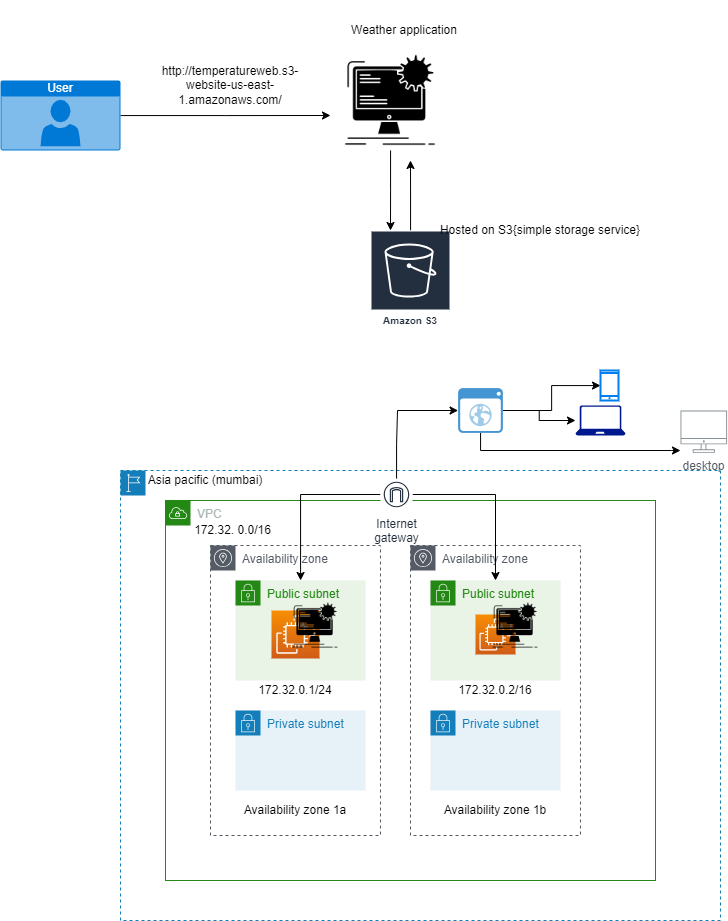

The diagram above was exported from draw.io. Its source (the exported page's mxGraphModel, read from the mxfile embedded in the PNG):
<mxGraphModel dx="1379" dy="616" grid="1" gridSize="10" guides="1" tooltips="1" connect="1" arrows="1" fold="1" page="1" pageScale="1" pageWidth="850" pageHeight="1100" math="0" shadow="0">
  <root>
    <mxCell id="0" />
    <mxCell id="1" parent="0" />
    <mxCell id="jtnOdo2m8aWCIFwNrk6C-14" style="edgeStyle=orthogonalEdgeStyle;rounded=0;orthogonalLoop=1;jettySize=auto;html=1;" parent="1" source="jtnOdo2m8aWCIFwNrk6C-2" edge="1">
      <mxGeometry relative="1" as="geometry">
        <mxPoint x="420" y="280" as="targetPoint" />
      </mxGeometry>
    </mxCell>
    <mxCell id="jtnOdo2m8aWCIFwNrk6C-2" value="" style="shape=image;html=1;verticalAlign=top;verticalLabelPosition=bottom;labelBackgroundColor=#ffffff;imageAspect=0;aspect=fixed;image=https://cdn2.iconfinder.com/data/icons/web-development-and-studio/512/663_Internet_layout_page_site_static-128.png" parent="1" vertex="1">
      <mxGeometry x="370" y="100" width="100" height="100" as="geometry" />
    </mxCell>
    <mxCell id="jtnOdo2m8aWCIFwNrk6C-12" style="edgeStyle=orthogonalEdgeStyle;rounded=0;orthogonalLoop=1;jettySize=auto;html=1;" parent="1" source="jtnOdo2m8aWCIFwNrk6C-3" edge="1">
      <mxGeometry relative="1" as="geometry">
        <mxPoint x="440" y="210" as="targetPoint" />
      </mxGeometry>
    </mxCell>
    <mxCell id="jtnOdo2m8aWCIFwNrk6C-3" value="Amazon S3" style="sketch=0;outlineConnect=0;fontColor=#232F3E;gradientColor=none;strokeColor=#ffffff;fillColor=#232F3E;dashed=0;verticalLabelPosition=middle;verticalAlign=bottom;align=center;html=1;whiteSpace=wrap;fontSize=10;fontStyle=1;spacing=3;shape=mxgraph.aws4.productIcon;prIcon=mxgraph.aws4.s3;" parent="1" vertex="1">
      <mxGeometry x="400" y="280" width="80" height="100" as="geometry" />
    </mxCell>
    <mxCell id="jtnOdo2m8aWCIFwNrk6C-7" style="edgeStyle=orthogonalEdgeStyle;rounded=0;orthogonalLoop=1;jettySize=auto;html=1;" parent="1" source="jtnOdo2m8aWCIFwNrk6C-6" edge="1">
      <mxGeometry relative="1" as="geometry">
        <mxPoint x="360" y="165" as="targetPoint" />
      </mxGeometry>
    </mxCell>
    <mxCell id="jtnOdo2m8aWCIFwNrk6C-6" value="User" style="html=1;whiteSpace=wrap;strokeColor=none;fillColor=#0079D6;labelPosition=center;verticalLabelPosition=middle;verticalAlign=top;align=center;fontSize=12;outlineConnect=0;spacingTop=-6;fontColor=#FFFFFF;sketch=0;shape=mxgraph.sitemap.user;" parent="1" vertex="1">
      <mxGeometry x="30" y="130" width="120" height="70" as="geometry" />
    </mxCell>
    <mxCell id="jtnOdo2m8aWCIFwNrk6C-9" value="Weather application" style="text;html=1;strokeColor=none;fillColor=none;align=center;verticalAlign=middle;whiteSpace=wrap;rounded=0;" parent="1" vertex="1">
      <mxGeometry x="334" y="50" width="200" height="60" as="geometry" />
    </mxCell>
    <mxCell id="jtnOdo2m8aWCIFwNrk6C-10" value="Hosted on S3{simple storage service}" style="text;html=1;strokeColor=none;fillColor=none;align=center;verticalAlign=middle;whiteSpace=wrap;rounded=0;" parent="1" vertex="1">
      <mxGeometry x="430" y="240" width="280" height="80" as="geometry" />
    </mxCell>
    <UserObject label="http://temperatureweb.s3-website-us-east-1.amazonaws.com/" link="http://temperatureweb.s3-website-us-east-1.amazonaws.com/" id="jtnOdo2m8aWCIFwNrk6C-13">
      <mxCell style="text;html=1;strokeColor=none;fillColor=none;align=center;verticalAlign=middle;whiteSpace=wrap;rounded=0;" parent="1" vertex="1">
        <mxGeometry x="170" y="120" width="180" height="30" as="geometry" />
      </mxCell>
    </UserObject>
    <mxCell id="pX6giANQEBF6ceu9UIXS-4" value="" style="points=[[0,0],[0.25,0],[0.5,0],[0.75,0],[1,0],[1,0.25],[1,0.5],[1,0.75],[1,1],[0.75,1],[0.5,1],[0.25,1],[0,1],[0,0.75],[0,0.5],[0,0.25]];outlineConnect=0;gradientColor=none;html=1;whiteSpace=wrap;fontSize=12;fontStyle=0;container=1;pointerEvents=0;collapsible=0;recursiveResize=0;shape=mxgraph.aws4.group;grIcon=mxgraph.aws4.group_region;strokeColor=#147EBA;fillColor=none;verticalAlign=top;align=left;spacingLeft=30;fontColor=#147EBA;dashed=1;" vertex="1" parent="1">
      <mxGeometry x="150" y="520" width="600" height="450" as="geometry" />
    </mxCell>
    <mxCell id="pX6giANQEBF6ceu9UIXS-2" value="VPC" style="points=[[0,0],[0.25,0],[0.5,0],[0.75,0],[1,0],[1,0.25],[1,0.5],[1,0.75],[1,1],[0.75,1],[0.5,1],[0.25,1],[0,1],[0,0.75],[0,0.5],[0,0.25]];outlineConnect=0;gradientColor=none;html=1;whiteSpace=wrap;fontSize=12;fontStyle=0;container=1;pointerEvents=0;collapsible=0;recursiveResize=0;shape=mxgraph.aws4.group;grIcon=mxgraph.aws4.group_vpc;strokeColor=#248814;fillColor=none;verticalAlign=top;align=left;spacingLeft=30;fontColor=#AAB7B8;dashed=0;" vertex="1" parent="pX6giANQEBF6ceu9UIXS-4">
      <mxGeometry x="45" y="30" width="490" height="380" as="geometry" />
    </mxCell>
    <mxCell id="pX6giANQEBF6ceu9UIXS-5" value="Availability zone" style="sketch=0;outlineConnect=0;gradientColor=none;html=1;whiteSpace=wrap;fontSize=12;fontStyle=0;shape=mxgraph.aws4.group;grIcon=mxgraph.aws4.group_availability_zone;strokeColor=#545B64;fillColor=none;verticalAlign=top;align=left;spacingLeft=30;fontColor=#545B64;dashed=1;" vertex="1" parent="pX6giANQEBF6ceu9UIXS-2">
      <mxGeometry x="45" y="45" width="170" height="290" as="geometry" />
    </mxCell>
    <mxCell id="pX6giANQEBF6ceu9UIXS-6" value="Availability zone" style="sketch=0;outlineConnect=0;gradientColor=none;html=1;whiteSpace=wrap;fontSize=12;fontStyle=0;shape=mxgraph.aws4.group;grIcon=mxgraph.aws4.group_availability_zone;strokeColor=#545B64;fillColor=none;verticalAlign=top;align=left;spacingLeft=30;fontColor=#545B64;dashed=1;" vertex="1" parent="pX6giANQEBF6ceu9UIXS-2">
      <mxGeometry x="245" y="45" width="170" height="290" as="geometry" />
    </mxCell>
    <mxCell id="pX6giANQEBF6ceu9UIXS-7" value="Availability zone 1a" style="text;html=1;strokeColor=none;fillColor=none;align=center;verticalAlign=middle;whiteSpace=wrap;rounded=0;" vertex="1" parent="pX6giANQEBF6ceu9UIXS-2">
      <mxGeometry x="70" y="295" width="120" height="30" as="geometry" />
    </mxCell>
    <mxCell id="pX6giANQEBF6ceu9UIXS-8" value="Availability zone 1b" style="text;html=1;strokeColor=none;fillColor=none;align=center;verticalAlign=middle;whiteSpace=wrap;rounded=0;" vertex="1" parent="pX6giANQEBF6ceu9UIXS-2">
      <mxGeometry x="265" y="302.5" width="130" height="15" as="geometry" />
    </mxCell>
    <mxCell id="pX6giANQEBF6ceu9UIXS-9" value="Private subnet" style="points=[[0,0],[0.25,0],[0.5,0],[0.75,0],[1,0],[1,0.25],[1,0.5],[1,0.75],[1,1],[0.75,1],[0.5,1],[0.25,1],[0,1],[0,0.75],[0,0.5],[0,0.25]];outlineConnect=0;gradientColor=none;html=1;whiteSpace=wrap;fontSize=12;fontStyle=0;container=1;pointerEvents=0;collapsible=0;recursiveResize=0;shape=mxgraph.aws4.group;grIcon=mxgraph.aws4.group_security_group;grStroke=0;strokeColor=#147EBA;fillColor=#E6F2F8;verticalAlign=top;align=left;spacingLeft=30;fontColor=#147EBA;dashed=0;" vertex="1" parent="pX6giANQEBF6ceu9UIXS-2">
      <mxGeometry x="70" y="210" width="130" height="80" as="geometry" />
    </mxCell>
    <mxCell id="pX6giANQEBF6ceu9UIXS-11" value="Private subnet" style="points=[[0,0],[0.25,0],[0.5,0],[0.75,0],[1,0],[1,0.25],[1,0.5],[1,0.75],[1,1],[0.75,1],[0.5,1],[0.25,1],[0,1],[0,0.75],[0,0.5],[0,0.25]];outlineConnect=0;gradientColor=none;html=1;whiteSpace=wrap;fontSize=12;fontStyle=0;container=1;pointerEvents=0;collapsible=0;recursiveResize=0;shape=mxgraph.aws4.group;grIcon=mxgraph.aws4.group_security_group;grStroke=0;strokeColor=#147EBA;fillColor=#E6F2F8;verticalAlign=top;align=left;spacingLeft=30;fontColor=#147EBA;dashed=0;" vertex="1" parent="pX6giANQEBF6ceu9UIXS-2">
      <mxGeometry x="265" y="210" width="130" height="80" as="geometry" />
    </mxCell>
    <mxCell id="pX6giANQEBF6ceu9UIXS-12" value="Public subnet" style="points=[[0,0],[0.25,0],[0.5,0],[0.75,0],[1,0],[1,0.25],[1,0.5],[1,0.75],[1,1],[0.75,1],[0.5,1],[0.25,1],[0,1],[0,0.75],[0,0.5],[0,0.25]];outlineConnect=0;gradientColor=none;html=1;whiteSpace=wrap;fontSize=12;fontStyle=0;container=1;pointerEvents=0;collapsible=0;recursiveResize=0;shape=mxgraph.aws4.group;grIcon=mxgraph.aws4.group_security_group;grStroke=0;strokeColor=#248814;fillColor=#E9F3E6;verticalAlign=top;align=left;spacingLeft=30;fontColor=#248814;dashed=0;" vertex="1" parent="pX6giANQEBF6ceu9UIXS-2">
      <mxGeometry x="70" y="80" width="130" height="100" as="geometry" />
    </mxCell>
    <mxCell id="pX6giANQEBF6ceu9UIXS-13" value="Public subnet" style="points=[[0,0],[0.25,0],[0.5,0],[0.75,0],[1,0],[1,0.25],[1,0.5],[1,0.75],[1,1],[0.75,1],[0.5,1],[0.25,1],[0,1],[0,0.75],[0,0.5],[0,0.25]];outlineConnect=0;gradientColor=none;html=1;whiteSpace=wrap;fontSize=12;fontStyle=0;container=1;pointerEvents=0;collapsible=0;recursiveResize=0;shape=mxgraph.aws4.group;grIcon=mxgraph.aws4.group_security_group;grStroke=0;strokeColor=#248814;fillColor=#E9F3E6;verticalAlign=top;align=left;spacingLeft=30;fontColor=#248814;dashed=0;" vertex="1" parent="pX6giANQEBF6ceu9UIXS-2">
      <mxGeometry x="265" y="80" width="130" height="100" as="geometry" />
    </mxCell>
    <mxCell id="pX6giANQEBF6ceu9UIXS-15" value="" style="sketch=0;points=[[0,0,0],[0.25,0,0],[0.5,0,0],[0.75,0,0],[1,0,0],[0,1,0],[0.25,1,0],[0.5,1,0],[0.75,1,0],[1,1,0],[0,0.25,0],[0,0.5,0],[0,0.75,0],[1,0.25,0],[1,0.5,0],[1,0.75,0]];outlineConnect=0;fontColor=#232F3E;gradientColor=#F78E04;gradientDirection=north;fillColor=#D05C17;strokeColor=#ffffff;dashed=0;verticalLabelPosition=bottom;verticalAlign=top;align=center;html=1;fontSize=12;fontStyle=0;aspect=fixed;shape=mxgraph.aws4.resourceIcon;resIcon=mxgraph.aws4.ec2;" vertex="1" parent="pX6giANQEBF6ceu9UIXS-13">
      <mxGeometry x="45" y="34" width="40" height="40" as="geometry" />
    </mxCell>
    <mxCell id="pX6giANQEBF6ceu9UIXS-18" value="" style="shape=image;html=1;verticalAlign=top;verticalLabelPosition=bottom;labelBackgroundColor=#ffffff;imageAspect=0;aspect=fixed;image=https://cdn2.iconfinder.com/data/icons/web-development-and-studio/512/663_Internet_layout_page_site_static-128.png" vertex="1" parent="pX6giANQEBF6ceu9UIXS-13">
      <mxGeometry x="60" y="20" width="50" height="50" as="geometry" />
    </mxCell>
    <mxCell id="pX6giANQEBF6ceu9UIXS-14" value="" style="sketch=0;points=[[0,0,0],[0.25,0,0],[0.5,0,0],[0.75,0,0],[1,0,0],[0,1,0],[0.25,1,0],[0.5,1,0],[0.75,1,0],[1,1,0],[0,0.25,0],[0,0.5,0],[0,0.75,0],[1,0.25,0],[1,0.5,0],[1,0.75,0]];outlineConnect=0;fontColor=#232F3E;gradientColor=#F78E04;gradientDirection=north;fillColor=#D05C17;strokeColor=#ffffff;dashed=0;verticalLabelPosition=bottom;verticalAlign=top;align=center;html=1;fontSize=12;fontStyle=0;aspect=fixed;shape=mxgraph.aws4.resourceIcon;resIcon=mxgraph.aws4.ec2;" vertex="1" parent="pX6giANQEBF6ceu9UIXS-2">
      <mxGeometry x="106" y="110" width="48" height="48" as="geometry" />
    </mxCell>
    <mxCell id="pX6giANQEBF6ceu9UIXS-17" value="" style="shape=image;html=1;verticalAlign=top;verticalLabelPosition=bottom;labelBackgroundColor=#ffffff;imageAspect=0;aspect=fixed;image=https://cdn2.iconfinder.com/data/icons/web-development-and-studio/512/663_Internet_layout_page_site_static-128.png" vertex="1" parent="pX6giANQEBF6ceu9UIXS-2">
      <mxGeometry x="125" y="100" width="50" height="50" as="geometry" />
    </mxCell>
    <mxCell id="pX6giANQEBF6ceu9UIXS-19" value="172.32. 0.0/16" style="text;html=1;strokeColor=none;fillColor=none;align=center;verticalAlign=middle;whiteSpace=wrap;rounded=0;" vertex="1" parent="pX6giANQEBF6ceu9UIXS-2">
      <mxGeometry x="10" y="20" width="115" height="20" as="geometry" />
    </mxCell>
    <mxCell id="pX6giANQEBF6ceu9UIXS-22" style="edgeStyle=orthogonalEdgeStyle;rounded=0;orthogonalLoop=1;jettySize=auto;html=1;" edge="1" parent="pX6giANQEBF6ceu9UIXS-2" source="pX6giANQEBF6ceu9UIXS-20" target="pX6giANQEBF6ceu9UIXS-12">
      <mxGeometry relative="1" as="geometry" />
    </mxCell>
    <mxCell id="pX6giANQEBF6ceu9UIXS-23" style="edgeStyle=orthogonalEdgeStyle;rounded=0;orthogonalLoop=1;jettySize=auto;html=1;" edge="1" parent="pX6giANQEBF6ceu9UIXS-2" source="pX6giANQEBF6ceu9UIXS-20" target="pX6giANQEBF6ceu9UIXS-13">
      <mxGeometry relative="1" as="geometry" />
    </mxCell>
    <mxCell id="pX6giANQEBF6ceu9UIXS-20" value="Internet&#10;gateway" style="sketch=0;outlineConnect=0;fontColor=#232F3E;gradientColor=none;strokeColor=#232F3E;fillColor=#ffffff;dashed=0;verticalLabelPosition=bottom;verticalAlign=top;align=center;html=1;fontSize=12;fontStyle=0;aspect=fixed;shape=mxgraph.aws4.resourceIcon;resIcon=mxgraph.aws4.internet_gateway;" vertex="1" parent="pX6giANQEBF6ceu9UIXS-2">
      <mxGeometry x="215" y="-22" width="32" height="32" as="geometry" />
    </mxCell>
    <mxCell id="pX6giANQEBF6ceu9UIXS-34" value="172.32.0.1/24" style="text;html=1;strokeColor=none;fillColor=none;align=center;verticalAlign=middle;whiteSpace=wrap;rounded=0;" vertex="1" parent="pX6giANQEBF6ceu9UIXS-2">
      <mxGeometry x="70" y="180" width="120" height="20" as="geometry" />
    </mxCell>
    <mxCell id="pX6giANQEBF6ceu9UIXS-33" value="172.32.0.2/16" style="text;html=1;strokeColor=none;fillColor=none;align=center;verticalAlign=middle;whiteSpace=wrap;rounded=0;" vertex="1" parent="pX6giANQEBF6ceu9UIXS-2">
      <mxGeometry x="270" y="180" width="120" height="20" as="geometry" />
    </mxCell>
    <mxCell id="pX6giANQEBF6ceu9UIXS-16" value="Asia pacific (mumbai)" style="text;html=1;strokeColor=none;fillColor=none;align=center;verticalAlign=middle;whiteSpace=wrap;rounded=0;" vertex="1" parent="pX6giANQEBF6ceu9UIXS-4">
      <mxGeometry x="20" width="130" height="20" as="geometry" />
    </mxCell>
    <mxCell id="pX6giANQEBF6ceu9UIXS-26" style="edgeStyle=orthogonalEdgeStyle;rounded=0;orthogonalLoop=1;jettySize=auto;html=1;" edge="1" parent="1" source="pX6giANQEBF6ceu9UIXS-25" target="pX6giANQEBF6ceu9UIXS-27">
      <mxGeometry relative="1" as="geometry">
        <mxPoint x="610" y="460" as="targetPoint" />
      </mxGeometry>
    </mxCell>
    <mxCell id="pX6giANQEBF6ceu9UIXS-28" style="edgeStyle=orthogonalEdgeStyle;rounded=0;orthogonalLoop=1;jettySize=auto;html=1;" edge="1" parent="1" source="pX6giANQEBF6ceu9UIXS-25" target="pX6giANQEBF6ceu9UIXS-29">
      <mxGeometry relative="1" as="geometry">
        <mxPoint x="630" y="470" as="targetPoint" />
      </mxGeometry>
    </mxCell>
    <mxCell id="pX6giANQEBF6ceu9UIXS-31" style="edgeStyle=orthogonalEdgeStyle;rounded=0;orthogonalLoop=1;jettySize=auto;html=1;" edge="1" parent="1" source="pX6giANQEBF6ceu9UIXS-25">
      <mxGeometry relative="1" as="geometry">
        <mxPoint x="710" y="500" as="targetPoint" />
        <Array as="points">
          <mxPoint x="510" y="500" />
          <mxPoint x="701" y="500" />
        </Array>
      </mxGeometry>
    </mxCell>
    <mxCell id="pX6giANQEBF6ceu9UIXS-25" value="" style="shadow=0;dashed=0;html=1;strokeColor=none;fillColor=#4495D1;labelPosition=center;verticalLabelPosition=bottom;verticalAlign=top;align=center;outlineConnect=0;shape=mxgraph.veeam.2d.web_ui;" vertex="1" parent="1">
      <mxGeometry x="487.6" y="437.6" width="44.8" height="44.8" as="geometry" />
    </mxCell>
    <mxCell id="pX6giANQEBF6ceu9UIXS-24" style="edgeStyle=orthogonalEdgeStyle;rounded=0;orthogonalLoop=1;jettySize=auto;html=1;" edge="1" parent="1" source="pX6giANQEBF6ceu9UIXS-20" target="pX6giANQEBF6ceu9UIXS-25">
      <mxGeometry relative="1" as="geometry">
        <mxPoint x="510" y="460" as="targetPoint" />
        <Array as="points">
          <mxPoint x="426" y="494" />
          <mxPoint x="427" y="494" />
        </Array>
      </mxGeometry>
    </mxCell>
    <mxCell id="pX6giANQEBF6ceu9UIXS-27" value="" style="html=1;verticalLabelPosition=bottom;align=center;labelBackgroundColor=#ffffff;verticalAlign=top;strokeWidth=2;strokeColor=#0080F0;shadow=0;dashed=0;shape=mxgraph.ios7.icons.smartphone;" vertex="1" parent="1">
      <mxGeometry x="630" y="420" width="18" height="30" as="geometry" />
    </mxCell>
    <mxCell id="pX6giANQEBF6ceu9UIXS-29" value="" style="sketch=0;aspect=fixed;pointerEvents=1;shadow=0;dashed=0;html=1;strokeColor=none;labelPosition=center;verticalLabelPosition=bottom;verticalAlign=top;align=center;fillColor=#00188D;shape=mxgraph.azure.laptop" vertex="1" parent="1">
      <mxGeometry x="605" y="455" width="50" height="30" as="geometry" />
    </mxCell>
    <mxCell id="pX6giANQEBF6ceu9UIXS-32" value="desktop" style="sketch=0;outlineConnect=0;gradientColor=none;fontColor=#545B64;strokeColor=none;fillColor=#879196;dashed=0;verticalLabelPosition=bottom;verticalAlign=top;align=center;html=1;fontSize=12;fontStyle=0;aspect=fixed;shape=mxgraph.aws4.illustration_desktop;pointerEvents=1" vertex="1" parent="1">
      <mxGeometry x="710" y="460" width="46.59" height="42.4" as="geometry" />
    </mxCell>
  </root>
</mxGraphModel>